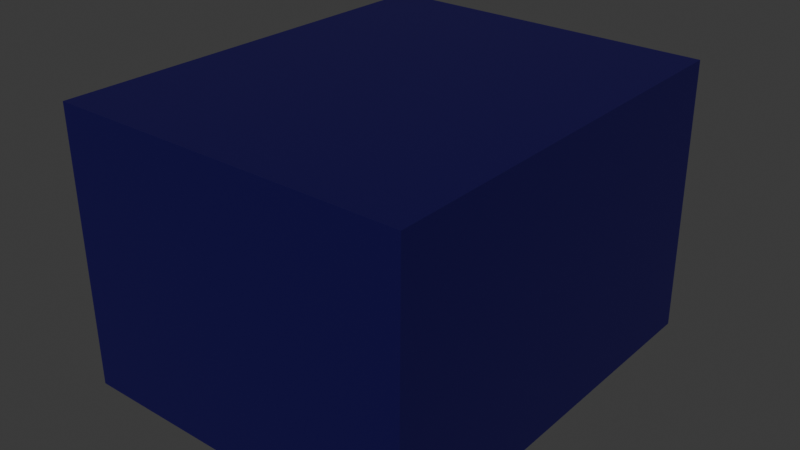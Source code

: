 # Source: tower.blend  (saved by Blender 4.4.32; exported with 4.5.12 LTS)
import bpy
from mathutils import Matrix  # noqa: F401  (used for matrix-valued properties, if any)

bpy.ops.wm.read_factory_settings(use_empty=True)
scene = bpy.context.scene
scene.name = 'Scene'

# ---- materials (node trees are filled in below, after node groups)
mat_cabinet_turret = bpy.data.materials.new('cabinet-turret')
mat_cabinet_turret.diffuse_color = (0.003347, 0.003347, 0.003035, 1.0)
mat_floor_center_turret = bpy.data.materials.new('floor-center-turret')
mat_floor_center_turret.diffuse_color = (0.1949, 0.4423, 0.4942, 1.0)
mat_table_turret = bpy.data.materials.new('table-turret')
mat_table_turret.diffuse_color = (0.7913, 0.7991, 0.4621, 1.0)
mat_light = bpy.data.materials.new('light')
mat_light.diffuse_color = (0.7913, 0.7991, 0.4621, 1.0)
mat_cabinet_001 = bpy.data.materials.new('cabinet.001')
mat_cabinet_001.diffuse_color = (0.003347, 0.003347, 0.003035, 1.0)
mat_floor_stand = bpy.data.materials.new('floor-stand')
mat_floor_stand.diffuse_color = (0.3095, 0.6172, 0.7991, 1.0)
mat_cabinet = bpy.data.materials.new('cabinet')
mat_cabinet.diffuse_color = (0.3095, 0.6172, 0.7991, 1.0)

# ---- material node trees
mat_cabinet_turret.use_nodes = True; mat_cabinet_turret.node_tree.nodes.clear()
_N = mat_cabinet_turret.node_tree.nodes; _L = mat_cabinet_turret.node_tree.links
n0 = _N.new('ShaderNodeBsdfPrincipled'); n0.name = 'Principled BSDF'; n0.location = (10, 300)
n0.inputs[0].default_value = (0.1119, 0.1119, 0.09084, 1.0)
n1 = _N.new('ShaderNodeOutputMaterial'); n1.name = 'Material Output'; n1.location = (300, 300)
_L.new(n0.outputs[0], n1.inputs[0])
n1.is_active_output = True
mat_floor_center_turret.use_nodes = True; mat_floor_center_turret.node_tree.nodes.clear()
_N = mat_floor_center_turret.node_tree.nodes; _L = mat_floor_center_turret.node_tree.links
n0 = _N.new('ShaderNodeBsdfPrincipled'); n0.name = 'Principled BSDF'; n0.location = (10, 300)
n0.inputs[0].default_value = (0.005605, 0.0, 0.07619, 1.0)
n1 = _N.new('ShaderNodeOutputMaterial'); n1.name = 'Material Output'; n1.location = (300, 300)
_L.new(n0.outputs[0], n1.inputs[0])
n1.is_active_output = True
mat_table_turret.use_nodes = True; mat_table_turret.node_tree.nodes.clear()
_N = mat_table_turret.node_tree.nodes; _L = mat_table_turret.node_tree.links
n0 = _N.new('ShaderNodeBsdfPrincipled'); n0.name = 'Principled BSDF'; n0.location = (10, 300)
n0.inputs[0].default_value = (1.0, 0.7084, 0.3005, 1.0)
n0.inputs[2].default_value = 0.8
n1 = _N.new('ShaderNodeOutputMaterial'); n1.name = 'Material Output'; n1.location = (300, 300)
_L.new(n0.outputs[0], n1.inputs[0])
n1.is_active_output = True
mat_light.use_nodes = True; mat_light.node_tree.nodes.clear()
_N = mat_light.node_tree.nodes; _L = mat_light.node_tree.links
n0 = _N.new('ShaderNodeBsdfPrincipled'); n0.name = 'Principled BSDF'; n0.location = (10, 300)
n0.inputs[0].default_value = (1.0, 0.7084, 0.3005, 1.0)
n0.inputs[2].default_value = 0.8
n1 = _N.new('ShaderNodeOutputMaterial'); n1.name = 'Material Output'; n1.location = (300, 300)
_L.new(n0.outputs[0], n1.inputs[0])
n1.is_active_output = True
mat_cabinet_001.use_nodes = True; mat_cabinet_001.node_tree.nodes.clear()
_N = mat_cabinet_001.node_tree.nodes; _L = mat_cabinet_001.node_tree.links
n0 = _N.new('ShaderNodeBsdfPrincipled'); n0.name = 'Principled BSDF'; n0.location = (10, 300)
n0.inputs[0].default_value = (0.111, 0.111, 0.0911, 1.0)
n1 = _N.new('ShaderNodeOutputMaterial'); n1.name = 'Material Output'; n1.location = (300, 300)
_L.new(n0.outputs[0], n1.inputs[0])
n1.is_active_output = True
mat_floor_stand.use_nodes = True; mat_floor_stand.node_tree.nodes.clear()
_N = mat_floor_stand.node_tree.nodes; _L = mat_floor_stand.node_tree.links
n0 = _N.new('ShaderNodeBsdfPrincipled'); n0.name = 'Principled BSDF'; n0.location = (10, 300)
n0.inputs[0].default_value = (0.005605, 0.0, 0.07619, 1.0)
n1 = _N.new('ShaderNodeOutputMaterial'); n1.name = 'Material Output'; n1.location = (300, 300)
_L.new(n0.outputs[0], n1.inputs[0])
n1.is_active_output = True
mat_cabinet.use_nodes = True; mat_cabinet.node_tree.nodes.clear()
_N = mat_cabinet.node_tree.nodes; _L = mat_cabinet.node_tree.links
n0 = _N.new('ShaderNodeBsdfPrincipled'); n0.name = 'Principled BSDF'; n0.location = (10, 300)
n0.inputs[0].default_value = (0.005605, 0.0, 0.07619, 1.0)
n1 = _N.new('ShaderNodeOutputMaterial'); n1.name = 'Material Output'; n1.location = (300, 300)
_L.new(n0.outputs[0], n1.inputs[0])
n1.is_active_output = True

# ---- world
world_world = bpy.data.worlds.new('World'); scene.world = world_world
world_world.use_nodes = True; world_world.node_tree.nodes.clear()
_N = world_world.node_tree.nodes; _L = world_world.node_tree.links
n0 = _N.new('ShaderNodeOutputWorld'); n0.name = 'World Output'; n0.location = (300, 300)
n1 = _N.new('ShaderNodeBackground'); n1.name = 'Background'; n1.location = (10, 300)
n1.inputs[0].default_value = (0.05088, 0.05088, 0.05088, 1.0)
_L.new(n1.outputs[0], n0.inputs[0])
n0.is_active_output = True
world_world.color = (0.05088, 0.05088, 0.05088)
world_world.sun_shadow_jitter_overblur = 0.0

# ---- meshes
me_turret = bpy.data.meshes.new('turret')
me_turret.from_pydata([(-0.066, -0.6, 0.125), (-0.066, -0.6, 0.17), (0.066, -0.6, 0.125), (0.066, -0.6, 0.17), (-0.066, -0.6, 0.1367), (0.066, -0.6, 0.1367), (-0.04039, -0.6, 0.1367), (0.0404, -0.6, 0.1367), (-0.04039, -0.6, 0.1533), (0.0404, -0.6, 0.1533), (-0.0404, -0.7447, 0.1367), (0.0404, -0.7447, 0.1367), (-0.0404, -0.7447, 0.1533), (0.0404, -0.7447, 0.1533), (-0.066, -0.77, 0.17), (0.066, -0.77, 0.17), (-0.066, -0.77, 0.125), (0.066, -0.77, 0.125), (0.0103, -0.6472, 0.125), (0.03734, -0.6616, 0.125), (0.0439, -0.6696, 0.125), (0.04878, -0.6787, 0.125), (0.02021, -0.6502, 0.125), (0.02933, -0.655, 0.125), (0.05179, -0.6886, 0.125), (0.0528, -0.6989, 0.125), (0.05179, -0.7092, 0.125), (0.04878, -0.7192, 0.125), (0.0439, -0.7283, 0.125), (0.03734, -0.7363, 0.125), (0.02933, -0.7428, 0.125), (0.02021, -0.7477, 0.125), (0.0103, -0.7507, 0.125), (-0.03734, -0.7363, 0.125), (-0.0439, -0.7283, 0.125), (-0.04878, -0.7192, 0.125), (-0.05179, -0.7092, 0.125), (-0.0528, -0.6989, 0.125), (-0.05179, -0.6886, 0.125), (-0.0439, -0.6696, 0.125), (-0.03734, -0.6616, 0.125), (-0.02933, -0.655, 0.125), (-0.02021, -0.6502, 0.125), (-5.876e-09, -0.6461, 0.125), (-5.876e-09, -0.7517, 0.125), (-0.0103, -0.7507, 0.125), (-0.02021, -0.7477, 0.125), (-0.02933, -0.7428, 0.125), (-0.04878, -0.6787, 0.125), (-0.0103, -0.6472, 0.125), (0.0103, -0.6472, 0.08), (0.03734, -0.6616, 0.08), (0.0439, -0.6696, 0.08), (0.04878, -0.6787, 0.08), (0.02021, -0.6502, 0.08), (0.02933, -0.655, 0.08), (0.05179, -0.6886, 0.08), (0.0528, -0.6989, 0.08), (0.05179, -0.7092, 0.08), (0.04878, -0.7192, 0.08), (0.0439, -0.7283, 0.08), (0.03734, -0.7363, 0.08), (0.02933, -0.7428, 0.08), (0.02021, -0.7477, 0.08), (0.0103, -0.7507, 0.08), (-0.03734, -0.7363, 0.08), (-0.0439, -0.7283, 0.08), (-0.04878, -0.7192, 0.08), (-0.05179, -0.7092, 0.08), (-0.0528, -0.6989, 0.08), (-0.05179, -0.6886, 0.08), (-0.0439, -0.6696, 0.08), (-0.03734, -0.6616, 0.08), (-0.02933, -0.655, 0.08), (-0.02021, -0.6502, 0.08), (-5.876e-09, -0.6461, 0.08), (-5.876e-09, -0.7517, 0.08), (-0.0103, -0.7507, 0.08), (-0.02021, -0.7477, 0.08), (-0.02933, -0.7428, 0.08), (-0.04878, -0.6787, 0.08), (-0.0103, -0.6472, 0.08), (0.0103, -0.6472, 0.08), (0.03734, -0.6616, 0.08), (0.0439, -0.6696, 0.08), (0.04878, -0.6787, 0.08), (0.02021, -0.6502, 0.08), (0.02933, -0.655, 0.08), (0.05179, -0.6886, 0.08), (0.0528, -0.6989, 0.08), (0.05179, -0.7092, 0.08), (0.04878, -0.7192, 0.08), (0.0439, -0.7283, 0.08), (0.03734, -0.7363, 0.08), (0.02933, -0.7428, 0.08), (0.02021, -0.7477, 0.08), (0.0103, -0.7507, 0.08), (-0.03734, -0.7363, 0.08), (-0.0439, -0.7283, 0.08), (-0.04878, -0.7192, 0.08), (-0.05179, -0.7092, 0.08), (-0.0528, -0.6989, 0.08), (-0.05179, -0.6886, 0.08), (-0.0439, -0.6696, 0.08), (-0.03734, -0.6616, 0.08), (-0.02933, -0.655, 0.08), (-0.02021, -0.6502, 0.08), (-5.876e-09, -0.6461, 0.08), (-5.876e-09, -0.7517, 0.08), (-0.0103, -0.7507, 0.08), (-0.02021, -0.7477, 0.08), (-0.02933, -0.7428, 0.08), (-0.04878, -0.6787, 0.08), (-0.0103, -0.6472, 0.08), (-0.022, -0.77, 0.17), (0.022, -0.77, 0.17), (-0.022, -0.77, 0.125), (0.022, -0.77, 0.125), (0.066, -0.77, 0.155), (0.066, -0.77, 0.14), (-0.066, -0.77, 0.14), (-0.066, -0.77, 0.155), (-0.04039, -0.77, 0.155), (0.04039, -0.77, 0.155), (-0.04039, -0.77, 0.14), (0.04039, -0.77, 0.14)], [], [(7, 9, 8, 6, 4, 1, 3, 5), (7, 5, 2, 0, 4, 6), (6, 8, 12, 10), (7, 6, 10, 11), (9, 7, 11, 13), (8, 9, 13, 12), (11, 10, 12, 13), (4, 0, 16, 120, 121, 14, 1), (2, 5, 3, 15, 118, 119, 17), (3, 1, 14, 114, 115, 15), (2, 17, 26, 25, 24), (0, 38, 37, 36, 16), (16, 36, 35, 34, 33, 47, 46, 45, 44, 32, 31, 30, 29, 28, 27, 26, 17, 117, 116), (2, 24, 21, 20, 19, 23, 22, 18, 43, 49, 42, 41, 40, 39, 48, 38, 0), (68, 69, 70, 80, 71, 72, 73, 74, 81, 75, 50, 54, 55, 51, 52, 53, 56, 57, 58, 59, 60, 61, 62, 63, 64, 76, 77, 78, 79, 65, 66, 67), (32, 44, 108, 96), (37, 38, 102, 101), (26, 27, 91, 90), (43, 18, 82, 107), (35, 36, 100, 99), (30, 31, 95, 94), (49, 43, 107, 113), (29, 30, 94, 93), (47, 33, 97, 111), (28, 29, 93, 92), (31, 32, 96, 95), (24, 25, 89, 88), (22, 23, 87, 86), (20, 21, 85, 84), (41, 42, 106, 105), (19, 20, 84, 83), (40, 41, 105, 104), (18, 22, 86, 82), (46, 47, 111, 110), (23, 19, 83, 87), (25, 26, 90, 89), (36, 37, 101, 100), (27, 28, 92, 91), (42, 49, 113, 106), (39, 40, 104, 103), (34, 35, 99, 98), (44, 45, 109, 108), (48, 39, 103, 112), (38, 48, 112, 102), (45, 46, 110, 109), (33, 34, 98, 97), (21, 24, 88, 85), (123, 125, 119, 118), (117, 17, 119, 125, 124, 120, 16, 116), (121, 120, 124, 122), (122, 124, 125, 123), (123, 118, 15, 115, 114, 14, 121, 122)])
me_turret.polygons.foreach_set('use_smooth', [0, 0, 0, 0, 0, 0, 0, 0, 0, 0, 0, 0, 0, 0, 1, 1, 1, 1, 1, 1, 1, 1, 1, 1, 1, 1, 1, 1, 1, 1, 1, 1, 1, 1, 1, 1, 1, 1, 1, 1, 1, 1, 1, 1, 1, 1, 1, 0, 0, 0, 0, 0])
me_turret.polygons.foreach_set('material_index', [2, 2, 2, 2, 2, 2, 2, 2, 2, 1, 2, 2, 2, 2, 0, 0, 0, 0, 0, 0, 0, 0, 0, 0, 0, 0, 0, 0, 0, 0, 0, 0, 0, 0, 0, 0, 0, 0, 0, 0, 0, 0, 0, 0, 0, 0, 0, 2, 2, 2, 3, 2])
_uv = me_turret.uv_layers.new(name='UVMap')
_uv.uv.foreach_set('vector', [0.4583, 0.4167, 0.5417, 0.4167, 0.5417, 0.3333, 0.4583, 0.3333, 0.4583, 0.25, 0.625, 0.25, 0.625, 0.5, 0.4583, 0.5, 0.4583, 0.4167, 0.4583, 0.5, 0.375, 0.5, 0.375, 0.25, 0.4583, 0.25, 0.4583, 0.3333, 0.4583, 0.3333, 0.5417, 0.3333, 0.5417, 0.3333, 0.4583, 0.3333, 0.4583, 0.4167, 0.4583, 0.3333, 0.4583, 0.3333, 0.4583, 0.4167, 0.5417, 0.4167, 0.4583, 0.4167, 0.4583, 0.4167, 0.5417, 0.4167, 0.5417, 0.3333, 0.5417, 0.4167, 0.5417, 0.4167, 0.5417, 0.3333, 0.4583, 0.4167, 0.4583, 0.3333, 0.5417, 0.3333, 0.5417, 0.4167, 0.4583, 0.25, 0.375, 0.25, 0.0, 0.0, 0.0, 0.0, 0.0, 0.0, 0.0, 0.0, 0.625, 0.25, 0.375, 0.5, 0.4583, 0.5, 0.625, 0.5, 0.0, 0.0, 0.0, 0.0, 0.0, 0.0, 0.0, 0.0, 0.625, 0.5, 0.625, 0.25, 0.0, 0.0, 0.0, 0.0, 0.0, 0.0, 0.0, 0.0, 0.375, 0.5, 0.0, 0.0, 0.0, 0.0, 0.0, 0.0, 0.0, 0.0, 0.375, 0.25, 0.0, 0.0, 0.0, 0.0, 0.0, 0.0, 0.0, 0.0, 0.0, 0.0, 0.0, 0.0, 0.0, 0.0, 0.0, 0.0, 0.0, 0.0, 0.0, 0.0, 0.0, 0.0, 0.0, 0.0, 0.0, 0.0, 0.0, 0.0, 0.0, 0.0, 0.0, 0.0, 0.0, 0.0, 0.0, 0.0, 0.0, 0.0, 0.0, 0.0, 0.0, 0.0, 0.0, 0.0, 0.0, 0.0, 0.375, 0.5, 0.0, 0.0, 0.0, 0.0, 0.0, 0.0, 0.0, 0.0, 0.0, 0.0, 0.0, 0.0, 0.0, 0.0, 0.0, 0.0, 0.0, 0.0, 0.0, 0.0, 0.0, 0.0, 0.0, 0.0, 0.0, 0.0, 0.0, 0.0, 0.0, 0.0, 0.375, 0.25, 0.0, 0.0, 0.0, 0.0, 0.0, 0.0, 0.0, 0.0, 0.0, 0.0, 0.0, 0.0, 0.0, 0.0, 0.0, 0.0, 0.0, 0.0, 0.0, 0.0, 0.0, 0.0, 0.0, 0.0, 0.0, 0.0, 0.0, 0.0, 0.0, 0.0, 0.0, 0.0, 0.0, 0.0, 0.0, 0.0, 0.0, 0.0, 0.0, 0.0, 0.0, 0.0, 0.0, 0.0, 0.0, 0.0, 0.0, 0.0, 0.0, 0.0, 0.0, 0.0, 0.0, 0.0, 0.0, 0.0, 0.0, 0.0, 0.0, 0.0, 0.0, 0.0, 0.0, 0.0, 0.0, 0.0, 0.0, 0.0, 0.0, 0.0, 0.0, 0.0, 0.0, 0.0, 0.0, 0.0, 0.0, 0.0, 0.0, 0.0, 0.0, 0.0, 0.0, 0.0, 0.0, 0.0, 0.0, 0.0, 0.0, 0.0, 0.0, 0.0, 0.0, 0.0, 0.0, 0.0, 0.0, 0.0, 0.0, 0.0, 0.0, 0.0, 0.0, 0.0, 0.0, 0.0, 0.0, 0.0, 0.0, 0.0, 0.0, 0.0, 0.0, 0.0, 0.0, 0.0, 0.0, 0.0, 0.0, 0.0, 0.0, 0.0, 0.0, 0.0, 0.0, 0.0, 0.0, 0.0, 0.0, 0.0, 0.0, 0.0, 0.0, 0.0, 0.0, 0.0, 0.0, 0.0, 0.0, 0.0, 0.0, 0.0, 0.0, 0.0, 0.0, 0.0, 0.0, 0.0, 0.0, 0.0, 0.0, 0.0, 0.0, 0.0, 0.0, 0.0, 0.0, 0.0, 0.0, 0.0, 0.0, 0.0, 0.0, 0.0, 0.0, 0.0, 0.0, 0.0, 0.0, 0.0, 0.0, 0.0, 0.0, 0.0, 0.0, 0.0, 0.0, 0.0, 0.0, 0.0, 0.0, 0.0, 0.0, 0.0, 0.0, 0.0, 0.0, 0.0, 0.0, 0.0, 0.0, 0.0, 0.0, 0.0, 0.0, 0.0, 0.0, 0.0, 0.0, 0.0, 0.0, 0.0, 0.0, 0.0, 0.0, 0.0, 0.0, 0.0, 0.0, 0.0, 0.0, 0.0, 0.0, 0.0, 0.0, 0.0, 0.0, 0.0, 0.0, 0.0, 0.0, 0.0, 0.0, 0.0, 0.0, 0.0, 0.0, 0.0, 0.0, 0.0, 0.0, 0.0, 0.0, 0.0, 0.0, 0.0, 0.0, 0.0, 0.0, 0.0, 0.0, 0.0, 0.0, 0.0, 0.0, 0.0, 0.0, 0.0, 0.0, 0.0, 0.0, 0.0, 0.0, 0.0, 0.0, 0.0, 0.0, 0.0, 0.0, 0.0, 0.0, 0.0, 0.0, 0.0, 0.0, 0.0, 0.0, 0.0, 0.0, 0.0, 0.0, 0.0, 0.0, 0.0, 0.0, 0.0, 0.0, 0.0, 0.0, 0.0, 0.0, 0.0, 0.0, 0.0, 0.0, 0.0, 0.0, 0.0, 0.0, 0.0, 0.0, 0.0, 0.0, 0.0, 0.0, 0.0, 0.0, 0.0, 0.0, 0.0, 0.0, 0.0, 0.0, 0.0, 0.0, 0.0, 0.0, 0.0, 0.0, 0.0, 0.0, 0.0, 0.0, 0.0, 0.0, 0.0, 0.0, 0.0, 0.0, 0.0, 0.0, 0.0, 0.0, 0.0, 0.0, 0.0, 0.0, 0.0, 0.0, 0.0, 0.0, 0.0, 0.0, 0.0, 0.0, 0.0, 0.0, 0.0, 0.0, 0.0, 0.0, 0.0, 0.0, 0.0, 0.0, 0.0, 0.0, 0.0, 0.0, 0.0, 0.0, 0.0, 0.0, 0.0, 0.0, 0.0, 0.0, 0.0, 0.0, 0.0, 0.0, 0.0, 0.0, 0.0, 0.0, 0.0, 0.0, 0.0, 0.0, 0.0, 0.0, 0.0, 0.0, 0.0, 0.0, 0.0])
me_turret.materials.append(mat_cabinet_turret)
me_turret.materials.append(mat_floor_center_turret)
me_turret.materials.append(mat_table_turret)
me_turret.materials.append(mat_light)
me_turret.update()
me_turret.normals_split_custom_set([tuple(v) for v in zip(*[iter([0.0, 1.0, 0.0, 0.0, 1.0, 0.0, 0.0, 1.0, 0.0, 0.0, 1.0, 0.0, 0.0, 1.0, 0.0, 0.0, 1.0, 0.0, 0.0, 1.0, 0.0, 0.0, 1.0, 0.0, 0.0, 1.0, 1.21e-06, 0.0, 1.0, 1.21e-06, 0.0, 1.0, 1.21e-06, 0.0, 1.0, 1.21e-06, 0.0, 1.0, 1.21e-06, 0.0, 1.0, 1.21e-06, 1.0, -1.81e-06, 0.0, 1.0, -1.81e-06, 0.0, 1.0, -1.81e-06, 0.0, 1.0, -1.81e-06, 0.0, 0.0, 0.0, 1.0, 0.0, 0.0, 1.0, 0.0, 0.0, 1.0, 0.0, 0.0, 1.0, -1.0, 0.0, 0.0, -1.0, 0.0, 0.0, -1.0, 0.0, 0.0, -1.0, 0.0, 0.0, 0.0, 0.0, -1.0, 0.0, 0.0, -1.0, 0.0, 0.0, -1.0, 0.0, 0.0, -1.0, 0.0, 1.0, 0.0, 0.0, 1.0, 0.0, 0.0, 1.0, 0.0, 0.0, 1.0, 0.0, -1.0, -3.5e-07, 0.0, -1.0, -3.5e-07, 0.0, -1.0, -3.5e-07, 0.0, -1.0, -3.5e-07, 0.0, -1.0, -3.5e-07, 0.0, -1.0, -3.5e-07, 0.0, -1.0, -3.5e-07, 0.0, 1.0, 1.522e-07, 0.0, 1.0, 1.522e-07, 0.0, 1.0, 1.522e-07, 0.0, 1.0, 1.522e-07, 0.0, 1.0, 1.522e-07, 0.0, 1.0, 1.522e-07, 0.0, 1.0, 1.522e-07, 0.0, 0.0, 0.0, 1.0, 0.0, 0.0, 1.0, 0.0, 0.0, 1.0, 0.0, 0.0, 1.0, 0.0, 0.0, 1.0, 0.0, 0.0, 1.0, -4.677e-06, -6.607e-13, -1.0, -4.677e-06, -6.607e-13, -1.0, -4.677e-06, -6.607e-13, -1.0, -4.677e-06, -6.607e-13, -1.0, -4.677e-06, -6.607e-13, -1.0, 4.85e-06, 1.321e-12, -1.0, 4.85e-06, 1.321e-12, -1.0, 4.85e-06, 1.321e-12, -1.0, 4.85e-06, 1.321e-12, -1.0, 4.85e-06, 1.321e-12, -1.0, 0.0, 1.808e-06, -1.0, 0.0, 1.808e-06, -1.0, 0.0, 1.808e-06, -1.0, 0.0, 1.808e-06, -1.0, 0.0, 1.808e-06, -1.0, 0.0, 1.808e-06, -1.0, 0.0, 1.808e-06, -1.0, 0.0, 1.808e-06, -1.0, 0.0, 1.808e-06, -1.0, 0.0, 1.808e-06, -1.0, 0.0, 1.808e-06, -1.0, 0.0, 1.808e-06, -1.0, 0.0, 1.808e-06, -1.0, 0.0, 1.808e-06, -1.0, 0.0, 1.808e-06, -1.0, 0.0, 1.808e-06, -1.0, 0.0, 1.808e-06, -1.0, 0.0, 1.808e-06, -1.0, 0.0, 1.808e-06, -1.0, 0.0, -9.795e-07, -1.0, 0.0, -9.795e-07, -1.0, 0.0, -9.795e-07, -1.0, 0.0, -9.795e-07, -1.0, 0.0, -9.795e-07, -1.0, 0.0, -9.795e-07, -1.0, 0.0, -9.795e-07, -1.0, 0.0, -9.795e-07, -1.0, 0.0, -9.795e-07, -1.0, 0.0, -9.795e-07, -1.0, 0.0, -9.795e-07, -1.0, 0.0, -9.795e-07, -1.0, 0.0, -9.795e-07, -1.0, 0.0, -9.795e-07, -1.0, 0.0, -9.795e-07, -1.0, 0.0, -9.795e-07, -1.0, 0.0, -9.795e-07, -1.0, -0.714, -0.142, -0.6856, -0.728, 5.199e-05, -0.6856, -0.714, 0.1421, -0.6856, -0.6726, 0.2786, -0.6856, -0.6053, 0.4045, -0.6856, -0.5147, 0.5148, -0.6856, -0.4044, 0.6053, -0.6856, -0.2785, 0.6726, -0.6856, -0.142, 0.714, -0.6856, 5.207e-05, 0.728, -0.6856, 0.1421, 0.714, -0.6856, 0.2786, 0.6726, -0.6856, 0.4045, 0.6053, -0.6856, 0.5148, 0.5147, -0.6856, 0.6053, 0.4044, -0.6856, 0.6726, 0.2785, -0.6856, 0.714, 0.142, -0.6856, 0.728, -5.199e-05, -0.6856, 0.714, -0.1421, -0.6856, 0.6726, -0.2786, -0.6856, 0.6053, -0.4045, -0.6856, 0.5147, -0.5148, -0.6856, 0.4044, -0.6053, -0.6856, 0.2785, -0.6726, -0.6856, 0.142, -0.714, -0.6856, -5.216e-05, -0.728, -0.6856, -0.1421, -0.714, -0.6856, -0.2786, -0.6726, -0.6856, -0.4045, -0.6053, -0.6856, -0.5148, -0.5147, -0.6856, -0.6053, -0.4044, -0.6856, -0.6726, -0.2785, -0.6856, 0.1951, -0.9808, 0.0, 0.0, -1.0, 0.0, 0.0, -1.0, 0.0, 0.1951, -0.9808, 0.0, -1.0, 0.0, 0.0, -0.9808, 0.1951, 0.0, -0.9808, 0.1951, 0.0, -1.0, 0.0, 0.0, 0.9808, -0.1951, 0.0, 0.9239, -0.3827, 0.0, 0.9239, -0.3827, 0.0, 0.9808, -0.1951, 0.0, 0.0, 1.0, 0.0, 0.1951, 0.9808, 0.0, 0.1951, 0.9808, 0.0, 0.0, 1.0, 0.0, -0.9239, -0.3827, 0.0, -0.9808, -0.1951, 0.0, -0.9808, -0.1951, 0.0, -0.9239, -0.3827, 0.0, 0.5556, -0.8315, 0.0, 0.3827, -0.9239, 0.0, 0.3827, -0.9239, 0.0, 0.5556, -0.8315, 0.0, -0.1951, 0.9808, 0.0, 0.0, 1.0, 0.0, 0.0, 1.0, 0.0, -0.1951, 0.9808, 0.0, 0.7071, -0.7071, 0.0, 0.5556, -0.8315, 0.0, 0.5556, -0.8315, 0.0, 0.7071, -0.7071, 0.0, -0.5556, -0.8315, 0.0, -0.7071, -0.7071, 0.0, -0.7071, -0.7071, 0.0, -0.5556, -0.8315, 0.0, 0.8315, -0.5556, 0.0, 0.7071, -0.7071, 0.0, 0.7071, -0.7071, 0.0, 0.8315, -0.5556, 0.0, 0.3827, -0.9239, 0.0, 0.1951, -0.9808, 0.0, 0.1951, -0.9808, 0.0, 0.3827, -0.9239, 0.0, 0.9808, 0.1951, 0.0, 1.0, 0.0, 0.0, 1.0, 0.0, 0.0, 0.9808, 0.1951, 0.0, 0.3827, 0.9239, 0.0, 0.5556, 0.8315, 0.0, 0.5556, 0.8315, 0.0, 0.3827, 0.9239, 0.0, 0.8315, 0.5556, 0.0, 0.9239, 0.3827, 0.0, 0.9239, 0.3827, 0.0, 0.8315, 0.5556, 0.0, -0.5556, 0.8315, 0.0, -0.3827, 0.9239, 0.0, -0.3827, 0.9239, 0.0, -0.5556, 0.8315, 0.0, 0.7071, 0.7071, 0.0, 0.8315, 0.5556, 0.0, 0.8315, 0.5556, 0.0, 0.7071, 0.7071, 0.0, -0.7071, 0.7071, 0.0, -0.5556, 0.8315, 0.0, -0.5556, 0.8315, 0.0, -0.7071, 0.7071, 0.0, 0.1951, 0.9808, 0.0, 0.3827, 0.9239, 0.0, 0.3827, 0.9239, 0.0, 0.1951, 0.9808, 0.0, -0.3827, -0.9239, 0.0, -0.5556, -0.8315, 0.0, -0.5556, -0.8315, 0.0, -0.3827, -0.9239, 0.0, 0.5556, 0.8315, 0.0, 0.7071, 0.7071, 0.0, 0.7071, 0.7071, 0.0, 0.5556, 0.8315, 0.0, 1.0, 0.0, 0.0, 0.9808, -0.1951, 0.0, 0.9808, -0.1951, 0.0, 1.0, 0.0, 0.0, -0.9808, -0.1951, 0.0, -1.0, 0.0, 0.0, -1.0, 0.0, 0.0, -0.9808, -0.1951, 0.0, 0.9239, -0.3827, 0.0, 0.8315, -0.5556, 0.0, 0.8315, -0.5556, 0.0, 0.9239, -0.3827, 0.0, -0.3827, 0.9239, 0.0, -0.1951, 0.9808, 0.0, -0.1951, 0.9808, 0.0, -0.3827, 0.9239, 0.0, -0.8315, 0.5556, 0.0, -0.7071, 0.7071, 0.0, -0.7071, 0.7071, 0.0, -0.8315, 0.5556, 0.0, -0.8315, -0.5556, 0.0, -0.9239, -0.3827, 0.0, -0.9239, -0.3827, 0.0, -0.8315, -0.5556, 0.0, 0.0, -1.0, 0.0, -0.1951, -0.9808, 0.0, -0.1951, -0.9808, 0.0, 0.0, -1.0, 0.0, -0.9239, 0.3827, 0.0, -0.8315, 0.5556, 0.0, -0.8315, 0.5556, 0.0, -0.9239, 0.3827, 0.0, -0.9808, 0.1951, 0.0, -0.9239, 0.3827, 0.0, -0.9239, 0.3827, 0.0, -0.9808, 0.1951, 0.0, -0.1951, -0.9808, 0.0, -0.3827, -0.9239, 0.0, -0.3827, -0.9239, 0.0, -0.1951, -0.9808, 0.0, -0.7071, -0.7071, 0.0, -0.8315, -0.5556, 0.0, -0.8315, -0.5556, 0.0, -0.7071, -0.7071, 0.0, 0.9239, 0.3827, 0.0, 0.9808, 0.1951, 0.0, 0.9808, 0.1951, 0.0, 0.9239, 0.3827, 0.0, 0.0, -1.0, 0.0, 0.0, -1.0, 0.0, 0.0, -1.0, 0.0, 0.0, -1.0, 0.0, 0.0, -1.0, 0.0, 0.0, -1.0, 0.0, 0.0, -1.0, 0.0, 0.0, -1.0, 0.0, 0.0, -1.0, 0.0, 0.0, -1.0, 0.0, 0.0, -1.0, 0.0, 0.0, -1.0, 0.0, 0.0, -1.0, 0.0, 0.0, -1.0, 0.0, 0.0, -1.0, 0.0, 0.0, -1.0, 0.0, 0.0, -1.0, 0.0, 0.0, -1.0, 0.0, 0.0, -1.0, 0.0, 0.0, -1.0, 0.0, 0.0, -1.0, -1.881e-06, 0.0, -1.0, -1.881e-06, 0.0, -1.0, -1.881e-06, 0.0, -1.0, -1.881e-06, 0.0, -1.0, -1.881e-06, 0.0, -1.0, -1.881e-06, 0.0, -1.0, -1.881e-06, 0.0, -1.0, -1.881e-06])] * 3)])
me_stand = bpy.data.meshes.new('stand')
me_stand.from_pydata([(-0.066, -0.6, 0.06), (0.066, -0.6, 0.06), (-0.066, -0.77, 0.06), (0.066, -0.77, 0.06), (0.0103, -0.6472, 0.08), (0.03734, -0.6616, 0.08), (0.0439, -0.6696, 0.08), (0.04878, -0.6787, 0.08), (0.02021, -0.6502, 0.08), (0.02933, -0.655, 0.08), (0.05179, -0.6886, 0.08), (0.0528, -0.6989, 0.08), (0.05179, -0.7092, 0.08), (0.04878, -0.7192, 0.08), (0.0439, -0.7283, 0.08), (0.03734, -0.7363, 0.08), (0.02933, -0.7428, 0.08), (0.02021, -0.7477, 0.08), (0.0103, -0.7507, 0.08), (-0.03734, -0.7363, 0.08), (-0.0439, -0.7283, 0.08), (-0.04878, -0.7192, 0.08), (-0.05179, -0.7092, 0.08), (-0.0528, -0.6989, 0.08), (-0.05179, -0.6886, 0.08), (-0.0439, -0.6696, 0.08), (-0.03734, -0.6616, 0.08), (-0.02933, -0.655, 0.08), (-0.02021, -0.6502, 0.08), (-5.876e-09, -0.6461, 0.08), (-5.876e-09, -0.7517, 0.08), (-0.0103, -0.7507, 0.08), (-0.02021, -0.7477, 0.08), (-0.02933, -0.7428, 0.08), (-0.04878, -0.6787, 0.08), (-0.0103, -0.6472, 0.08), (0.0103, -0.6472, 0.06), (0.03734, -0.6616, 0.06), (0.0439, -0.6696, 0.06), (0.04878, -0.6787, 0.06), (0.02021, -0.6502, 0.06), (0.02933, -0.655, 0.06), (0.05179, -0.6886, 0.06), (0.0528, -0.6989, 0.06), (0.05179, -0.7092, 0.06), (0.04878, -0.7192, 0.06), (0.0439, -0.7283, 0.06), (0.03734, -0.7363, 0.06), (0.02933, -0.7428, 0.06), (0.02021, -0.7477, 0.06), (0.0103, -0.7507, 0.06), (-0.03734, -0.7363, 0.06), (-0.0439, -0.7283, 0.06), (-0.04878, -0.7192, 0.06), (-0.05179, -0.7092, 0.06), (-0.0528, -0.6989, 0.06), (-0.05179, -0.6886, 0.06), (-0.0439, -0.6696, 0.06), (-0.03734, -0.6616, 0.06), (-0.02933, -0.655, 0.06), (-0.02021, -0.6502, 0.06), (-5.876e-09, -0.6461, 0.06), (-5.876e-09, -0.7517, 0.06), (-0.0103, -0.7507, 0.06), (-0.02021, -0.7477, 0.06), (-0.02933, -0.7428, 0.06), (-0.04878, -0.6787, 0.06), (-0.0103, -0.6472, 0.06)], [], [(32, 64, 63, 31), (19, 20, 52, 51), (7, 10, 42, 39), (30, 62, 50, 18), (23, 24, 56, 55), (13, 45, 44, 12), (29, 4, 36, 61), (21, 22, 54, 53), (17, 49, 48, 16), (29, 61, 67, 35), (15, 16, 48, 47), (19, 51, 65, 33), (14, 15, 47, 46), (18, 50, 49, 17), (11, 43, 42, 10), (8, 9, 41, 40), (6, 7, 39, 38), (27, 28, 60, 59), (5, 6, 38, 37), (26, 27, 59, 58), (8, 40, 36, 4), (33, 65, 64, 32), (9, 5, 37, 41), (11, 12, 44, 43), (23, 55, 54, 22), (14, 46, 45, 13), (35, 67, 60, 28), (25, 26, 58, 57), (21, 53, 52, 20), (30, 31, 63, 62), (34, 25, 57, 66), (24, 34, 66, 56), (0, 2, 53, 54, 55, 56, 66), (1, 39, 42, 43, 44, 45, 3), (3, 45, 46, 47, 48, 49, 50, 62, 63, 64, 65, 51, 52, 53, 2), (1, 0, 66, 57, 58, 59, 60, 67, 61, 36, 40, 41, 37, 38, 39)])
me_stand.polygons.foreach_set('use_smooth', [1, 1, 1, 1, 1, 1, 1, 1, 1, 1, 1, 1, 1, 1, 1, 1, 1, 1, 1, 1, 1, 1, 1, 1, 1, 1, 1, 1, 1, 1, 1, 1, 0, 0, 0, 0])
me_stand.polygons.foreach_set('material_index', [0, 0, 0, 0, 0, 0, 0, 0, 0, 0, 0, 0, 0, 0, 0, 0, 0, 0, 0, 0, 0, 0, 0, 0, 0, 0, 0, 0, 0, 0, 0, 0, 1, 1, 1, 1])
me_stand.materials.append(mat_cabinet_001)
me_stand.materials.append(mat_floor_stand)
me_stand.update()
me_stand.normals_split_custom_set([tuple(v) for v in zip(*[iter([-0.3827, -0.9239, 0.0, -0.3827, -0.9239, 0.0, -0.1951, -0.9808, 0.0, -0.1951, -0.9808, 0.0, -0.7071, -0.7071, 0.0, -0.8315, -0.5556, 0.0, -0.8315, -0.5556, 0.0, -0.7071, -0.7071, 0.0, 0.9239, 0.3827, 0.0, 0.9808, 0.1951, 0.0, 0.9808, 0.1951, 0.0, 0.9239, 0.3827, 0.0, -4.766e-09, -1.0, 0.0, -4.766e-09, -1.0, 0.0, 0.1951, -0.9808, 0.0, 0.1951, -0.9808, 0.0, -1.0, 0.0, 0.0, -0.9808, 0.1951, 0.0, -0.9808, 0.1951, 0.0, -1.0, 0.0, 0.0, 0.9239, -0.3827, 0.0, 0.9239, -0.3827, 0.0, 0.9808, -0.1951, 0.0, 0.9808, -0.1951, 0.0, 0.0, 1.0, 0.0, 0.1951, 0.9808, 0.0, 0.1951, 0.9808, 0.0, 0.0, 1.0, 0.0, -0.9239, -0.3827, 0.0, -0.9808, -0.1951, 0.0, -0.9808, -0.1951, 0.0, -0.9239, -0.3827, 0.0, 0.3827, -0.9239, 0.0, 0.3827, -0.9239, 0.0, 0.5556, -0.8315, 0.0, 0.5556, -0.8315, 0.0, 0.0, 1.0, 0.0, 0.0, 1.0, 0.0, -0.1951, 0.9808, 0.0, -0.1951, 0.9808, 0.0, 0.7071, -0.7071, 0.0, 0.5556, -0.8315, 0.0, 0.5556, -0.8315, 0.0, 0.7071, -0.7071, 0.0, -0.7071, -0.7071, 0.0, -0.7071, -0.7071, 0.0, -0.5556, -0.8315, 0.0, -0.5556, -0.8315, 0.0, 0.8315, -0.5556, 0.0, 0.7071, -0.7071, 0.0, 0.7071, -0.7071, 0.0, 0.8315, -0.5556, 0.0, 0.1951, -0.9808, 0.0, 0.1951, -0.9808, 0.0, 0.3827, -0.9239, 0.0, 0.3827, -0.9239, 0.0, 1.0, 0.0, 0.0, 1.0, 0.0, 0.0, 0.9808, 0.1951, 0.0, 0.9808, 0.1951, 0.0, 0.3827, 0.9239, 0.0, 0.5556, 0.8315, 0.0, 0.5556, 0.8315, 0.0, 0.3827, 0.9239, 0.0, 0.8315, 0.5556, 0.0, 0.9239, 0.3827, 0.0, 0.9239, 0.3827, 0.0, 0.8315, 0.5556, 0.0, -0.5556, 0.8315, 0.0, -0.3827, 0.9239, 0.0, -0.3827, 0.9239, 0.0, -0.5556, 0.8315, 0.0, 0.7071, 0.7071, 0.0, 0.8315, 0.5556, 0.0, 0.8315, 0.5556, 0.0, 0.7071, 0.7071, 0.0, -0.7071, 0.7071, 0.0, -0.5556, 0.8315, 0.0, -0.5556, 0.8315, 0.0, -0.7071, 0.7071, 0.0, 0.3827, 0.9239, 0.0, 0.3827, 0.9239, 0.0, 0.1951, 0.9808, 0.0, 0.1951, 0.9808, 0.0, -0.5556, -0.8315, 0.0, -0.5556, -0.8315, 0.0, -0.3827, -0.9239, 0.0, -0.3827, -0.9239, 0.0, 0.5556, 0.8315, 0.0, 0.7071, 0.7071, 0.0, 0.7071, 0.7071, 0.0, 0.5556, 0.8315, 0.0, 1.0, 0.0, 0.0, 0.9808, -0.1951, 0.0, 0.9808, -0.1951, 0.0, 1.0, 0.0, 0.0, -1.0, 0.0, 0.0, -1.0, 0.0, 0.0, -0.9808, -0.1951, 0.0, -0.9808, -0.1951, 0.0, 0.8315, -0.5556, 0.0, 0.8315, -0.5556, 0.0, 0.9239, -0.3827, 0.0, 0.9239, -0.3827, 0.0, -0.1951, 0.9808, 0.0, -0.1951, 0.9808, 0.0, -0.3827, 0.9239, 0.0, -0.3827, 0.9239, 0.0, -0.8315, 0.5556, 0.0, -0.7071, 0.7071, 0.0, -0.7071, 0.7071, 0.0, -0.8315, 0.5556, 0.0, -0.9239, -0.3827, 0.0, -0.9239, -0.3827, 0.0, -0.8315, -0.5556, 0.0, -0.8315, -0.5556, 0.0, -4.766e-09, -1.0, 0.0, -0.1951, -0.9808, 0.0, -0.1951, -0.9808, 0.0, -4.766e-09, -1.0, 0.0, -0.9239, 0.3827, 0.0, -0.8315, 0.5556, 0.0, -0.8315, 0.5556, 0.0, -0.9239, 0.3827, 0.0, -0.9808, 0.1951, 0.0, -0.9239, 0.3827, 0.0, -0.9239, 0.3827, 0.0, -0.9808, 0.1951, 0.0, -6.47e-07, 1.501e-07, 1.0, -6.47e-07, 1.501e-07, 1.0, -6.47e-07, 1.501e-07, 1.0, -6.47e-07, 1.501e-07, 1.0, -6.47e-07, 1.501e-07, 1.0, -6.47e-07, 1.501e-07, 1.0, -6.47e-07, 1.501e-07, 1.0, 8.172e-07, 1.501e-07, 1.0, 8.172e-07, 1.501e-07, 1.0, 8.172e-07, 1.501e-07, 1.0, 8.172e-07, 1.501e-07, 1.0, 8.172e-07, 1.501e-07, 1.0, 8.172e-07, 1.501e-07, 1.0, 8.172e-07, 1.501e-07, 1.0, 0.0, 0.0, 1.0, 0.0, 0.0, 1.0, 0.0, 0.0, 1.0, 0.0, 0.0, 1.0, 0.0, 0.0, 1.0, 0.0, 0.0, 1.0, 0.0, 0.0, 1.0, 0.0, 0.0, 1.0, 0.0, 0.0, 1.0, 0.0, 0.0, 1.0, 0.0, 0.0, 1.0, 0.0, 0.0, 1.0, 0.0, 0.0, 1.0, 0.0, 0.0, 1.0, 0.0, 0.0, 1.0, 0.0, 5.06e-07, 1.0, 0.0, 5.06e-07, 1.0, 0.0, 5.06e-07, 1.0, 0.0, 5.06e-07, 1.0, 0.0, 5.06e-07, 1.0, 0.0, 5.06e-07, 1.0, 0.0, 5.06e-07, 1.0, 0.0, 5.06e-07, 1.0, 0.0, 5.06e-07, 1.0, 0.0, 5.06e-07, 1.0, 0.0, 5.06e-07, 1.0, 0.0, 5.06e-07, 1.0, 0.0, 5.06e-07, 1.0, 0.0, 5.06e-07, 1.0, 0.0, 5.06e-07, 1.0])] * 3)])
me_cabinet = bpy.data.meshes.new('cabinet')
me_cabinet.from_pydata([(-0.066, -0.6, 0.06), (0.066, -0.6, 0.06), (-0.066, -0.77, 0.06), (0.066, -0.77, 0.06), (-0.066, -0.77, 0.17), (0.066, -0.77, 0.17), (0.066, -0.6, 0.17), (-0.066, -0.6, 0.17), (-0.07535, -0.59, 0.05), (0.07535, -0.59, 0.05), (-0.07665, -0.775, 0.05), (0.07665, -0.775, 0.05), (-0.07746, -0.775, 0.17), (0.07746, -0.775, 0.17), (0.07454, -0.59, 0.17), (-0.07454, -0.59, 0.17)], [], [(1, 3, 5, 6), (2, 0, 7, 4), (0, 2, 3, 1), (0, 1, 6, 7), (9, 14, 13, 11), (10, 12, 15, 8), (8, 9, 11, 10), (8, 15, 14, 9), (7, 6, 14, 15), (5, 3, 2, 4), (13, 12, 10, 11), (6, 5, 13, 14), (7, 15, 12, 4), (4, 12, 13, 5)])
me_cabinet.materials.append(mat_cabinet)
me_cabinet.update()
me_cabinet.normals_split_custom_set([tuple(v) for v in zip(*[iter([-1.0, -1.687e-07, 0.0, -1.0, -1.687e-07, 0.0, -1.0, -1.687e-07, 0.0, -1.0, -1.687e-07, 0.0, 1.0, 3.542e-07, 0.0, 1.0, 3.542e-07, 0.0, 1.0, 3.542e-07, 0.0, 1.0, 3.542e-07, 0.0, 0.0, 1.753e-07, 1.0, 0.0, 1.753e-07, 1.0, 0.0, 1.753e-07, 1.0, 0.0, 1.753e-07, 1.0, 0.0, -1.0, 0.0, 0.0, -1.0, 0.0, 0.0, -1.0, 0.0, 0.0, -1.0, 0.0, 0.9999, 0.01142, -3.146e-08, 0.9999, 0.01142, -3.146e-08, 0.9999, 0.01142, -3.146e-08, 0.9999, 0.01142, -3.146e-08, -0.9999, 0.01142, -2.622e-08, -0.9999, 0.01142, -2.622e-08, -0.9999, 0.01142, -2.622e-08, -0.9999, 0.01142, -2.622e-08, 0.0, 0.0, -1.0, 0.0, 0.0, -1.0, 0.0, 0.0, -1.0, 0.0, 0.0, -1.0, 0.0, 1.0, 6.472e-09, 0.0, 1.0, 6.472e-09, 0.0, 1.0, 6.472e-09, 0.0, 1.0, 6.472e-09, 0.0, 0.0, 1.0, 0.0, 0.0, 1.0, 0.0, 0.0, 1.0, 0.0, 0.0, 1.0, 0.0, 1.0, 0.0, 0.0, 1.0, 0.0, 0.0, 1.0, 0.0, 0.0, 1.0, 0.0, 0.0, -1.0, 8.057e-07, 0.0, -1.0, 8.057e-07, 0.0, -1.0, 8.057e-07, 0.0, -1.0, 8.057e-07, -2.094e-06, 1.676e-07, 1.0, -2.094e-06, 1.676e-07, 1.0, -2.094e-06, 1.676e-07, 1.0, -2.094e-06, 1.676e-07, 1.0, 1.08e-06, 1.676e-07, 1.0, 1.08e-06, 1.676e-07, 1.0, 1.08e-06, 1.676e-07, 1.0, 1.08e-06, 1.676e-07, 1.0, 0.0, 0.0, 1.0, 0.0, 0.0, 1.0, 0.0, 0.0, 1.0, 0.0, 0.0, 1.0])] * 3)])

# ---- objects
ob_turret = bpy.data.objects.new('turret', me_turret)
ob_stand = bpy.data.objects.new('stand', me_stand)
ob_init_position = bpy.data.objects.new('init-position', None)
ob_cabinet = bpy.data.objects.new('cabinet', me_cabinet)

# ---- transforms, parenting, visibility, modifiers, constraints
ob_turret.location = (0.0, 0.0, 0.0)
ob_stand.location = (0.0, 0.0, 0.0)
ob_init_position.location = (-7.451e-09, -0.7, 0.145)
ob_cabinet.location = (0.0, 0.0, 0.0)

# ---- collection membership
scene.collection.objects.link(ob_turret)
scene.collection.objects.link(ob_stand)
scene.collection.objects.link(ob_init_position)
scene.collection.objects.link(ob_cabinet)

# ---- scene / render settings (as saved in the file)
scene.frame_start = 1; scene.frame_end = 250; scene.frame_set(1)
scene.render.engine = 'BLENDER_EEVEE_NEXT'
bpy.context.view_layer.update()

# ---- added for rendering (the .blend has no active camera and no usable light): camera, sun
cam_auto = bpy.data.cameras.new('AutoCamera')
cam_auto.lens = 50.0
cam_auto.sensor_width = 36.0
cam_auto.clip_end = 1000.0
ob_auto_camera = bpy.data.objects.new('AutoCamera', cam_auto)
scene.collection.objects.link(ob_auto_camera)
ob_auto_camera.location = (0.249344, -0.981713, 0.309475)
ob_auto_camera.rotation_euler = (1.09748, -7.21219e-08, 0.694738)
scene.camera = ob_auto_camera
light_auto_sun = bpy.data.lights.new('AutoSun', 'SUN')
light_auto_sun.energy = 3.0
light_auto_sun.angle = 0.0523599
ob_auto_sun = bpy.data.objects.new('AutoSun', light_auto_sun)
scene.collection.objects.link(ob_auto_sun)
ob_auto_sun.rotation_euler = (0.872665, 0.174533, 0.523599)
bpy.context.view_layer.update()
